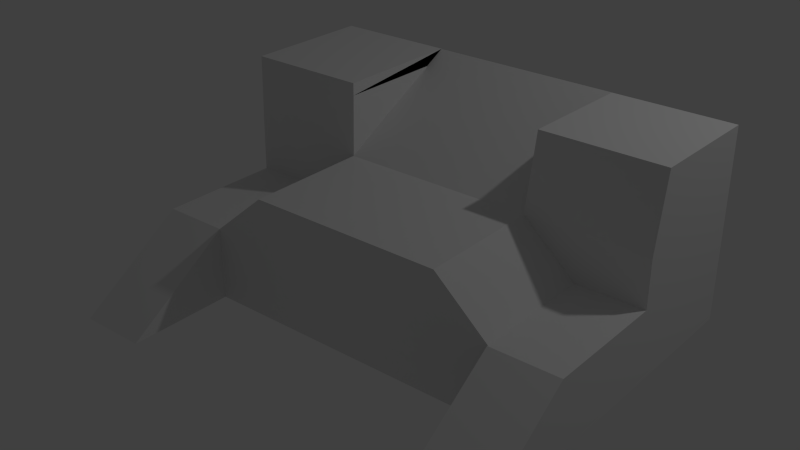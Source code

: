 # Source: satirwell.blend  (saved by Blender 2.70.0; exported with 4.5.12 LTS)
import bpy
from mathutils import Matrix  # noqa: F401  (used for matrix-valued properties, if any)

bpy.ops.wm.read_factory_settings(use_empty=True)
scene = bpy.context.scene
scene.name = 'Scene'

# ---- collections
col_collection_1 = bpy.data.collections.new('Collection 1'); scene.collection.children.link(col_collection_1)

# ---- materials (node trees are filled in below, after node groups)
mat_material = bpy.data.materials.new('Material')
mat_material.alpha_threshold = 0.0
mat_material.use_transparent_shadow = False
mat_material.roughness = 0.5
mat_material.line_color = (0.0, 0.0, 0.0, 1.0)

# ---- material node trees

# ---- world
world_world = bpy.data.worlds.new('World'); scene.world = world_world
world_world.color = (0.05088, 0.05088, 0.05088)
world_world.use_sun_shadow = False
world_world.sun_shadow_jitter_overblur = 0.0
world_world.cycles.sampling_method = 'MANUAL'
world_world.cycles.sample_map_resolution = 256

# ---- cameras
cam_camera = bpy.data.cameras.new('Camera')
cam_camera.clip_end = 100.0
cam_camera.lens = 35.0
cam_camera.sensor_width = 32.0
cam_camera.sensor_height = 18.0
cam_camera.ortho_scale = 7.314
cam_camera.dof.focus_distance = 0.0
cam_camera.dof.aperture_fstop = 128.0

# ---- lights
light_lamp = bpy.data.lights.new('Lamp', 'POINT')
light_lamp.transmission_factor = 0.0
light_lamp.cutoff_distance = 30.0
light_lamp.energy = 100.0
light_lamp.shadow_buffer_clip_start = 1.001
light_lamp.shadow_soft_size = 0.1
light_lamp.shadow_maximum_resolution = 0.006
light_lamp.use_absolute_resolution = True
light_lamp.cycles.use_multiple_importance_sampling = False

# ---- meshes
me_cube = bpy.data.meshes.new('Cube')
me_cube.from_pydata([(2.261, -0.1209, -1.0), (-1.0, -0.1209, -1.0), (-0.647, -3.164, -0.9991), (0.6305, -0.1209, -1.0), (2.261, -0.1209, 0.0), (-1.0, -0.1209, 0.0), (1.44, -0.117, 0.6163), (1.44, -0.1209, 0.6015), (2.261, -1.241, -1.0), (-1.0, -1.241, -1.0), (1.44, -1.241, -1.0), (2.261, -1.241, -0.3965), (-1.0, -1.241, -0.3965), (1.716, -1.241, -0.3965), (-0.1848, -1.241, -1.0), (-0.4839, -1.241, -0.3965), (-0.1848, -0.1198, 0.5008), (-0.1848, -0.1209, 0.6015), (-1.0, -3.164, -0.9991), (-0.6459, -2.881, -1.0), (2.261, -1.127, 0.6177), (2.261, -1.241, 3.839e-05), (-0.6459, -2.274, -1.0), (1.44, -1.241, 3.839e-05), (1.446, -1.127, 0.6177), (-0.6468, -2.274, -0.5), (-1.0, -1.235, 0.002567), (-1.0, -1.224, 0.5026), (-0.1848, -1.235, 0.002567), (-0.1848, -1.224, 0.5026), (1.888, -2.274, -1.0), (-1.0, -1.223, 0.6042), (-0.1848, -1.223, 0.6042), (2.261, -2.274, -1.0), (-1.0, -2.274, -1.0), (1.44, -2.274, -1.0), (2.261, -2.274, -0.3965), (-1.0, -2.274, -0.3965), (1.888, -2.274, -0.3965), (-0.1848, -2.274, -1.0), (-0.647, -2.274, -0.3965), (1.44, -2.274, -0.5), (-0.1848, -2.274, -0.5), (1.44, -1.241, 0.0002983), (-0.1848, -1.241, 0.0002983), (1.44, -2.274, 0.0002983), (-0.1848, -2.274, 0.0002983), (-1.0, -0.1208, 0.5008), (-1.0, -0.1206, 0.6029), (2.261, -0.1207, 0.6013), (-0.1848, -0.1188, 0.6029), (1.446, -0.1225, 0.6014), (-1.0, -2.881, -1.0), (1.888, -3.159, -1.0), (2.261, -3.159, -1.0), (2.261, -2.28, -0.3965), (1.888, -2.28, -0.3965), (-1.2, -0.1209, -1.0), (-1.2, -0.1209, -4.288e-08), (-1.2, -1.241, -1.0), (-1.2, -1.241, -0.3965), (-1.2, -1.241, -0.5), (-1.2, -3.164, -0.9991), (-1.2, -1.235, 0.002567), (-1.2, -1.224, 0.5026), (-1.2, -1.223, 0.6042), (-1.2, -2.274, -1.0), (-1.2, -2.274, -0.3965), (-1.2, -2.274, -0.5), (-1.2, -0.1208, 0.5008), (-1.2, -0.1206, 0.6029), (-1.2, -2.881, -1.0), (-0.6494, -1.241, -0.3965), (-0.6494, -2.274, -0.3965), (-0.1848, -1.241, 0.0002983), (-0.1848, -2.274, 0.0002983), (2.461, -0.1209, -1.0), (2.461, -0.1209, 8.502e-08), (2.461, -1.241, -1.0), (2.461, -1.241, -0.3965), (2.461, -1.127, 0.6177), (2.461, -1.241, 3.847e-05), (2.461, -2.274, -1.0), (2.461, -2.274, -0.3965), (2.461, -0.1207, 0.6013), (2.461, -3.159, -1.0), (2.461, -2.28, -0.3965), (1.892, -1.241, -0.3965), (1.892, -2.274, -0.3965), (1.44, -1.241, 0.0002983), (1.44, -2.274, 0.0002983)], [(6, 7)], [(39, 42, 25, 22), (7, 17, 5, 12, 15, 13), (4, 7, 13, 11), (42, 40, 25), (15, 12, 37, 40), (11, 13, 38, 36), (31, 48, 70, 65), (49, 20, 80, 84), (3, 0, 8, 10), (1, 3, 10, 14, 9), (14, 10, 35, 39), (27, 31, 65, 64), (40, 38, 45, 46), (28, 17, 16, 29), (20, 24, 43, 21), (38, 30, 53, 56), (7, 4, 21, 23), (34, 22, 19, 52), (28, 29, 27, 26), (9, 34, 66, 59), (12, 26, 63, 60), (5, 17, 28, 26), (29, 16, 50, 32), (27, 29, 32, 31), (40, 37, 18, 2), (30, 38, 41, 35), (35, 41, 42, 39), (41, 38, 40, 42), (48, 47, 69, 70), (4, 49, 84, 77), (10, 8, 33, 30, 35), (9, 14, 39, 22, 34), (43, 44, 46, 45), (13, 43, 89, 87), (44, 15, 72, 74), (13, 15, 44, 43), (28, 44, 43, 23, 7, 17), (43, 13, 11, 21), (55, 54, 85, 86), (47, 5, 58, 69), (44, 28, 26, 12, 15), (36, 55, 86, 83), (50, 48, 31, 32), (7, 23, 24, 51), (49, 51, 24, 20), (54, 55, 56, 53), (36, 38, 56, 55), (54, 33, 82, 85), (30, 33, 54, 53), (52, 18, 62, 71), (2, 19, 22, 25, 40), (58, 57, 59, 61, 60), (60, 61, 68, 67), (69, 64, 65, 70), (58, 63, 64, 69), (61, 59, 66, 68), (60, 63, 58), (62, 67, 68, 66, 71), (26, 27, 64, 63), (34, 52, 71, 66), (37, 12, 60, 67), (1, 9, 59, 57), (5, 1, 57, 58), (18, 37, 67, 62), (72, 73, 75, 74), (40, 46, 75, 73), (46, 44, 74, 75), (15, 40, 73, 72), (76, 77, 79, 78), (78, 79, 83, 82), (81, 79, 77), (81, 77, 84, 80), (82, 83, 86, 85), (21, 11, 79, 81), (33, 8, 78, 82), (11, 36, 83, 79), (20, 21, 81, 80), (8, 0, 76, 78), (0, 4, 77, 76), (88, 87, 89, 90), (45, 38, 88, 90), (43, 45, 90, 89), (38, 13, 87, 88)])
_uv = me_cube.uv_layers.new(name='UVMap')
_uv.uv.foreach_set('vector', [-0.2429, -2.155, -0.5623, -2.173, -0.563, -2.704, -0.2436, -2.685, -3.347, -0.2922, -3.349, -2.158, -2.966, -3.072, -1.629, -3.087, -1.628, -2.494, -1.625, 0.03159, -2.961, 0.6718, -3.347, -0.2922, -1.625, 0.03159, -1.624, 0.6574, -0.5623, -2.173, -0.6292, -2.708, -0.563, -2.704, -1.628, -2.494, -1.629, -3.087, -0.6297, -3.113, -0.6292, -2.708, -1.624, 0.6574, -1.625, 0.03159, -0.6253, 0.2027, -0.6247, 0.6309, -2.286, -3.122, -3.351, -3.094, -3.352, -3.324, -2.286, -3.352, -3.345, 0.6501, -2.383, 0.6237, -2.382, 0.8533, -3.345, 0.8797, 4.145, -1.248, 4.145, 0.6249, 2.846, 0.6245, 2.846, -0.3183, 4.145, -3.121, 4.145, -1.248, 2.846, -0.3183, 2.846, -2.185, 2.846, -3.121, 2.846, -2.185, 2.846, -0.3183, 1.649, -0.3186, 1.649, -2.185, -2.22, -3.119, -2.286, -3.122, -2.286, -3.352, -2.22, -3.348, -0.6292, -2.708, -0.6253, 0.2027, -0.8795, -0.3257, -0.8819, -2.191, -1.99, 2.168, -1.295, 0.8894, -1.411, 0.8881, -1.411, 2.157, -2.383, 0.6237, -2.384, -0.3123, -1.879, -0.2992, -1.878, 0.6431, -1.293, 2.177, -0.5933, 2.177, -0.5933, 3.193, -1.293, 2.183, -0.3481, 0.887, 0.6169, 0.8966, 0.6169, 2.183, -0.3343, 2.183, 1.649, -3.122, 1.649, -2.715, 0.9455, -2.715, 0.9455, -3.122, -1.889, -2.165, -2.219, -2.183, -2.22, -3.119, -1.89, -3.101, 2.846, -3.121, 1.649, -3.122, 1.649, -3.352, 2.846, -3.351, -1.629, -3.087, -1.89, -3.101, -1.89, -3.33, -1.629, -3.316, -1.293, 0.8969, -0.3614, 0.887, -0.3481, 2.177, -1.293, 2.177, -1.411, 2.157, -1.411, 0.8881, -1.293, 0.887, -1.293, 2.156, -2.22, -3.119, -2.219, -2.183, -2.285, -2.186, -2.286, -3.122, -0.6292, -2.708, -0.6297, -3.113, 0.6164, -3.114, 0.6169, -2.709, -0.2397, 0.2242, -0.6253, 0.2027, -0.5598, -0.3077, -0.2404, -0.2896, -0.2404, -0.2896, -0.5598, -0.3077, -0.5623, -2.173, -0.2429, -2.155, -0.5598, -0.3077, -0.6253, 0.2027, -0.6292, -2.708, -0.5623, -2.173, -2.79, 2.729, -2.79, 2.611, -2.559, 2.611, -2.559, 2.729, -0.3481, 3.326, -0.3481, 4.017, -0.5799, 4.017, -0.5799, 3.326, 2.846, -0.3183, 2.846, 0.6245, 1.649, 0.6242, 1.649, 0.1954, 1.649, -0.3186, 2.846, -3.121, 2.846, -2.185, 1.649, -2.185, 1.649, -2.715, 1.649, -3.122, -1.879, -0.2992, -1.881, -2.165, -0.8819, -2.191, -0.8795, -0.3257, -3.352, 3.605, -2.892, 3.288, -2.892, 3.288, -3.352, 3.808, -2.892, 1.421, -3.352, 1.077, -3.352, 0.887, -2.892, 1.421, -3.352, 3.605, -3.352, 1.077, -2.892, 1.421, -2.892, 3.288, -1.889, -2.165, -1.881, -2.165, -1.879, -0.2992, -1.879, -0.2992, -3.347, -0.2922, -3.349, -2.158, -1.879, -0.2992, -1.625, 0.03159, -1.624, 0.6574, -1.878, 0.6431, -0.6193, 0.6307, 0.6166, 0.63, 0.6169, 0.8596, -0.619, 0.8604, -2.79, 2.611, -2.79, 2.036, -2.559, 2.036, -2.559, 2.611, -1.881, -2.165, -1.889, -2.165, -1.89, -3.101, -1.629, -3.087, -1.628, -2.494, -0.6247, 0.6309, -0.6193, 0.6307, -0.619, 0.8604, -0.6244, 0.8605, -3.352, -2.158, -3.351, -3.094, -2.286, -3.122, -2.285, -2.186, -1.99, 0.887, -1.99, 2.348, -2.559, 1.896, -1.991, 0.8888, -3.345, 0.6501, -3.345, -0.2859, -2.384, -0.3123, -2.383, 0.6237, 0.6166, 0.63, -0.6193, 0.6307, -0.6198, 0.2025, 0.616, 0.2015, -0.6247, 0.6309, -0.6253, 0.2027, -0.6198, 0.2025, -0.6193, 0.6307, 0.6233, 0.6239, 1.649, 0.6242, 1.649, 0.854, 0.6233, 0.8537, 1.649, 0.1954, 1.649, 0.6242, 0.6233, 0.6239, 0.6233, 0.1952, 0.9455, -3.122, 0.6169, -3.122, 0.6169, -3.352, 0.9455, -3.352, -1.411, 3.404, -1.596, 3.135, -1.99, 2.557, -1.51, 2.235, -1.411, 2.168, 3.193, 0.8549, 4.352, 0.8549, 4.352, 2.142, 3.772, 2.142, 3.652, 2.142, 3.652, 2.142, 3.772, 2.142, 3.772, 3.329, 3.652, 3.329, 2.612, 0.8548, 2.61, 2.122, 2.492, 2.121, 2.494, 0.8547, 3.193, 0.8549, 3.19, 2.135, 2.61, 2.122, 2.612, 0.8548, 3.772, 2.142, 4.352, 2.142, 4.352, 3.329, 3.772, 3.329, 3.652, 2.142, 3.19, 2.135, 3.193, 0.8549, 4.351, 4.352, 3.652, 3.329, 3.772, 3.329, 4.352, 3.329, 4.352, 4.026, -1.89, -3.101, -2.22, -3.119, -2.22, -3.348, -1.89, -3.33, 1.649, -3.122, 0.9455, -3.122, 0.9455, -3.352, 1.649, -3.352, -0.6297, -3.113, -1.629, -3.087, -1.629, -3.316, -0.63, -3.343, 4.145, -3.121, 2.846, -3.121, 2.846, -3.351, 4.145, -3.351, -2.79, 2.036, -2.79, 0.887, -2.559, 0.887, -2.559, 2.036, 0.6164, -3.114, -0.6297, -3.113, -0.63, -3.343, 0.6161, -3.344, -0.3481, 3.371, -0.3481, 2.184, 0.113, 2.183, 0.113, 3.37, -0.6292, -2.708, -0.8819, -2.191, -0.8819, -2.191, -0.6292, -2.711, -3.352, -3.352, -3.352, -3.352, -3.352, -3.352, -3.352, -3.352, -2.559, 3.535, -2.37, 2.348, -2.367, 2.348, -2.367, 3.534, 2.492, 4.345, 1.333, 4.345, 1.793, 3.058, 2.492, 3.058, 2.492, 3.058, 1.793, 3.058, 1.793, 1.871, 2.492, 1.871, 1.333, 3.059, 1.793, 3.058, 1.333, 4.345, 1.333, 3.059, 1.333, 4.345, 0.6359, 4.345, 0.6169, 3.19, 2.492, 1.871, 1.793, 1.871, 1.793, 1.865, 2.492, 0.8547, -1.878, 0.6431, -1.624, 0.6574, -1.624, 0.887, -1.877, 0.8727, 1.649, 0.6242, 2.846, 0.6245, 2.846, 0.8543, 1.649, 0.854, -1.624, 0.6574, -0.6247, 0.6309, -0.6244, 0.8605, -1.624, 0.887, -2.383, 0.6237, -1.878, 0.6431, -1.877, 0.8727, -2.382, 0.8533, 2.846, 0.6245, 4.145, 0.6249, 4.145, 0.8547, 2.846, 0.8543, -0.3481, 2.177, -0.3481, 3.326, -0.5799, 3.326, -0.5799, 2.177, 0.5731, 2.184, 0.5731, 3.371, 0.113, 3.37, 0.113, 2.183, -0.8795, -0.3257, -0.6253, 0.2027, -0.6253, 0.2078, -0.8795, -0.3257, -3.352, -3.352, -3.352, -3.352, -3.352, -3.352, -3.352, -3.352, -1.996, 3.534, -2.195, 2.348, -1.99, 2.348, -1.991, 3.534])
_ca = me_cube.color_attributes.new('Col', 'BYTE_COLOR', 'CORNER')
_ca.data.foreach_set('color', [1.0, 1.0, 1.0, 1.0, 1.0, 1.0, 1.0, 1.0, 1.0, 1.0, 1.0, 1.0, 1.0, 1.0, 1.0, 1.0, 1.0, 1.0, 1.0, 1.0, 1.0, 1.0, 1.0, 1.0, 1.0, 1.0, 1.0, 1.0, 1.0, 1.0, 1.0, 1.0, 1.0, 1.0, 1.0, 1.0, 1.0, 1.0, 1.0, 1.0, 1.0, 1.0, 1.0, 1.0, 1.0, 1.0, 1.0, 1.0, 1.0, 1.0, 1.0, 1.0, 1.0, 1.0, 1.0, 1.0, 1.0, 1.0, 1.0, 1.0, 1.0, 1.0, 1.0, 1.0, 1.0, 1.0, 1.0, 1.0, 1.0, 1.0, 1.0, 1.0, 1.0, 1.0, 1.0, 1.0, 1.0, 1.0, 1.0, 1.0, 1.0, 1.0, 1.0, 1.0, 1.0, 1.0, 1.0, 1.0, 1.0, 1.0, 1.0, 1.0, 1.0, 1.0, 1.0, 1.0, 1.0, 1.0, 1.0, 1.0, 1.0, 1.0, 1.0, 1.0, 1.0, 1.0, 1.0, 1.0, 1.0, 1.0, 1.0, 1.0, 1.0, 1.0, 1.0, 1.0, 1.0, 1.0, 1.0, 1.0, 1.0, 1.0, 1.0, 1.0, 1.0, 1.0, 1.0, 1.0, 1.0, 1.0, 1.0, 1.0, 1.0, 1.0, 1.0, 1.0, 1.0, 1.0, 1.0, 1.0, 1.0, 1.0, 1.0, 1.0, 1.0, 1.0, 1.0, 1.0, 1.0, 1.0, 1.0, 1.0, 1.0, 1.0, 1.0, 1.0, 1.0, 1.0, 1.0, 1.0, 1.0, 1.0, 1.0, 1.0, 1.0, 1.0, 1.0, 1.0, 1.0, 1.0, 1.0, 1.0, 1.0, 1.0, 1.0, 1.0, 1.0, 1.0, 1.0, 1.0, 1.0, 1.0, 1.0, 1.0, 1.0, 1.0, 1.0, 1.0, 1.0, 1.0, 1.0, 1.0, 1.0, 1.0, 1.0, 1.0, 1.0, 1.0, 1.0, 1.0, 1.0, 1.0, 1.0, 1.0, 1.0, 1.0, 1.0, 1.0, 1.0, 1.0, 1.0, 1.0, 1.0, 1.0, 1.0, 1.0, 1.0, 1.0, 1.0, 1.0, 1.0, 1.0, 1.0, 1.0, 0.9911, 0.9911, 0.9911, 0.9961, 1.0, 1.0, 1.0, 1.0, 1.0, 1.0, 1.0, 1.0, 1.0, 1.0, 1.0, 1.0, 1.0, 1.0, 1.0, 1.0, 1.0, 1.0, 1.0, 1.0, 1.0, 1.0, 1.0, 1.0, 1.0, 1.0, 1.0, 1.0, 1.0, 1.0, 1.0, 1.0, 1.0, 1.0, 1.0, 1.0, 1.0, 1.0, 1.0, 1.0, 1.0, 1.0, 1.0, 1.0, 1.0, 1.0, 1.0, 1.0, 1.0, 1.0, 1.0, 1.0, 1.0, 1.0, 1.0, 1.0, 1.0, 1.0, 1.0, 1.0, 1.0, 1.0, 1.0, 1.0, 1.0, 1.0, 1.0, 1.0, 1.0, 1.0, 1.0, 1.0, 1.0, 1.0, 1.0, 1.0, 1.0, 1.0, 1.0, 1.0, 1.0, 1.0, 1.0, 1.0, 1.0, 1.0, 1.0, 1.0, 1.0, 1.0, 1.0, 1.0, 1.0, 1.0, 1.0, 1.0, 1.0, 1.0, 1.0, 1.0, 1.0, 1.0, 1.0, 1.0, 1.0, 1.0, 1.0, 1.0, 1.0, 1.0, 1.0, 1.0, 1.0, 1.0, 1.0, 1.0, 1.0, 1.0, 1.0, 1.0, 1.0, 1.0, 1.0, 1.0, 1.0, 1.0, 1.0, 1.0, 1.0, 1.0, 1.0, 1.0, 1.0, 1.0, 1.0, 1.0, 0.9911, 0.9911, 0.9911, 0.9961, 1.0, 1.0, 1.0, 1.0, 1.0, 1.0, 1.0, 1.0, 1.0, 1.0, 1.0, 1.0, 1.0, 1.0, 1.0, 1.0, 1.0, 1.0, 1.0, 1.0, 1.0, 1.0, 1.0, 1.0, 1.0, 1.0, 1.0, 1.0, 1.0, 1.0, 1.0, 1.0, 1.0, 1.0, 1.0, 1.0, 1.0, 1.0, 1.0, 1.0, 1.0, 1.0, 1.0, 1.0, 1.0, 1.0, 1.0, 1.0, 1.0, 1.0, 1.0, 1.0, 1.0, 1.0, 1.0, 1.0, 1.0, 1.0, 1.0, 1.0, 1.0, 1.0, 1.0, 1.0, 1.0, 1.0, 1.0, 1.0, 1.0, 1.0, 1.0, 1.0, 1.0, 1.0, 1.0, 1.0, 1.0, 1.0, 1.0, 1.0, 1.0, 1.0, 1.0, 1.0, 1.0, 1.0, 1.0, 1.0, 1.0, 1.0, 1.0, 1.0, 1.0, 1.0, 1.0, 1.0, 1.0, 1.0, 1.0, 1.0, 1.0, 1.0, 1.0, 1.0, 1.0, 1.0, 1.0, 1.0, 1.0, 1.0, 1.0, 1.0, 1.0, 1.0, 1.0, 1.0, 1.0, 1.0, 1.0, 1.0, 1.0, 1.0, 1.0, 1.0, 1.0, 1.0, 1.0, 1.0, 1.0, 1.0, 1.0, 1.0, 1.0, 1.0, 1.0, 1.0, 1.0, 1.0, 1.0, 1.0, 1.0, 1.0, 1.0, 1.0, 1.0, 1.0, 1.0, 1.0, 1.0, 1.0, 1.0, 1.0, 1.0, 1.0, 1.0, 1.0, 1.0, 1.0, 1.0, 1.0, 1.0, 1.0, 1.0, 1.0, 1.0, 1.0, 1.0, 1.0, 1.0, 1.0, 1.0, 1.0, 1.0, 1.0, 1.0, 1.0, 1.0, 1.0, 1.0, 1.0, 1.0, 1.0, 1.0, 1.0, 1.0, 1.0, 1.0, 1.0, 1.0, 1.0, 1.0, 1.0, 1.0, 1.0, 1.0, 1.0, 1.0, 1.0, 1.0, 1.0, 1.0, 1.0, 1.0, 1.0, 1.0, 1.0, 1.0, 1.0, 1.0, 1.0, 1.0, 1.0, 1.0, 1.0, 1.0, 1.0, 1.0, 1.0, 1.0, 1.0, 1.0, 1.0, 1.0, 1.0, 1.0, 1.0, 1.0, 1.0, 1.0, 1.0, 1.0, 1.0, 1.0, 1.0, 1.0, 1.0, 1.0, 1.0, 1.0, 1.0, 1.0, 1.0, 1.0, 1.0, 1.0, 1.0, 1.0, 1.0, 1.0, 1.0, 1.0, 1.0, 1.0, 1.0, 1.0, 1.0, 1.0, 1.0, 1.0, 1.0, 1.0, 1.0, 1.0, 1.0, 1.0, 1.0, 1.0, 1.0, 1.0, 1.0, 1.0, 1.0, 1.0, 1.0, 1.0, 1.0, 1.0, 1.0, 1.0, 1.0, 1.0, 1.0, 1.0, 1.0, 1.0, 1.0, 1.0, 1.0, 1.0, 1.0, 1.0, 1.0, 1.0, 1.0, 1.0, 1.0, 1.0, 1.0, 1.0, 1.0, 1.0, 1.0, 1.0, 1.0, 1.0, 1.0, 1.0, 1.0, 1.0, 1.0, 1.0, 1.0, 1.0, 1.0, 1.0, 1.0, 1.0, 1.0, 1.0, 1.0, 1.0, 1.0, 1.0, 1.0, 1.0, 1.0, 1.0, 1.0, 1.0, 1.0, 1.0, 1.0, 1.0, 1.0, 1.0, 1.0, 1.0, 1.0, 1.0, 1.0, 1.0, 1.0, 1.0, 1.0, 1.0, 1.0, 1.0, 1.0, 1.0, 1.0, 1.0, 1.0, 1.0, 1.0, 1.0, 1.0, 1.0, 1.0, 1.0, 1.0, 1.0, 1.0, 1.0, 1.0, 1.0, 1.0, 1.0, 1.0, 1.0, 1.0, 1.0, 1.0, 1.0, 1.0, 1.0, 1.0, 1.0, 1.0, 1.0, 1.0, 1.0, 1.0, 1.0, 1.0, 1.0, 1.0, 1.0, 1.0, 1.0, 1.0, 1.0, 1.0, 1.0, 1.0, 1.0, 1.0, 1.0, 1.0, 1.0, 1.0, 1.0, 1.0, 1.0, 1.0, 1.0, 1.0, 1.0, 1.0, 1.0, 1.0, 1.0, 1.0, 1.0, 1.0, 1.0, 1.0, 1.0, 1.0, 1.0, 1.0, 1.0, 1.0, 1.0, 1.0, 1.0, 1.0, 1.0, 1.0, 1.0, 1.0, 1.0, 1.0, 1.0, 1.0, 1.0, 1.0, 1.0, 1.0, 1.0, 1.0, 1.0, 1.0, 1.0, 1.0, 1.0, 1.0, 1.0, 1.0, 1.0, 1.0, 1.0, 1.0, 1.0, 1.0, 1.0, 1.0, 1.0, 1.0, 1.0, 1.0, 1.0, 1.0, 1.0, 1.0, 1.0, 1.0, 1.0, 1.0, 1.0, 1.0, 1.0, 1.0, 1.0, 1.0, 1.0, 1.0, 1.0, 1.0, 1.0, 1.0, 1.0, 1.0, 1.0, 1.0, 1.0, 1.0, 1.0, 1.0, 1.0, 1.0, 1.0, 1.0, 1.0, 1.0, 1.0, 1.0, 1.0, 1.0, 1.0, 1.0, 1.0, 1.0, 1.0, 1.0, 1.0, 1.0, 1.0, 1.0, 1.0, 1.0, 1.0, 1.0, 1.0, 1.0, 1.0, 1.0, 1.0, 1.0, 1.0, 1.0, 1.0, 1.0, 1.0, 1.0, 1.0, 1.0, 1.0, 1.0, 1.0, 1.0, 1.0, 1.0, 1.0, 1.0, 1.0, 1.0, 1.0, 1.0, 1.0, 1.0, 1.0, 1.0, 1.0, 1.0, 1.0, 1.0, 1.0, 1.0, 1.0, 1.0, 1.0, 1.0, 1.0, 1.0, 1.0, 1.0, 1.0, 1.0, 1.0, 1.0, 1.0, 1.0, 1.0, 1.0, 1.0, 1.0, 1.0, 1.0, 1.0, 1.0, 1.0, 1.0, 1.0, 1.0, 1.0, 1.0, 1.0, 1.0, 1.0, 1.0, 1.0, 1.0, 1.0, 1.0, 1.0, 1.0, 1.0, 1.0, 1.0, 1.0, 1.0, 1.0, 1.0, 1.0, 1.0, 1.0, 1.0, 1.0, 1.0, 1.0, 1.0, 1.0, 1.0, 1.0, 1.0, 1.0, 1.0, 1.0, 1.0, 1.0, 1.0, 1.0, 1.0, 1.0, 1.0, 1.0, 1.0, 1.0, 1.0, 1.0, 1.0, 1.0, 1.0, 1.0, 1.0, 1.0, 1.0, 1.0, 1.0, 1.0, 1.0, 1.0, 1.0, 1.0, 1.0, 1.0, 1.0, 1.0, 1.0, 1.0, 1.0, 1.0, 1.0, 1.0, 1.0, 1.0, 1.0, 1.0, 1.0, 1.0, 1.0, 1.0, 1.0, 1.0, 1.0, 1.0, 1.0, 1.0, 1.0, 1.0, 1.0, 1.0, 1.0, 1.0, 1.0, 1.0, 1.0, 1.0, 1.0, 1.0, 1.0, 1.0, 1.0, 1.0, 1.0, 1.0, 1.0, 1.0, 1.0, 1.0, 1.0, 1.0, 1.0, 1.0, 1.0, 1.0, 1.0, 1.0, 1.0, 1.0, 1.0, 1.0, 1.0, 1.0, 1.0, 1.0, 1.0, 1.0, 1.0, 1.0, 1.0, 1.0, 1.0, 1.0, 1.0, 1.0, 1.0, 1.0, 1.0, 1.0, 1.0, 1.0, 1.0, 1.0, 1.0, 1.0, 1.0, 1.0, 1.0, 1.0, 1.0, 1.0, 1.0, 1.0, 1.0, 1.0, 1.0, 1.0, 1.0, 1.0, 1.0, 1.0, 1.0, 1.0, 1.0, 1.0, 1.0, 1.0, 1.0, 1.0, 1.0, 1.0, 1.0, 1.0, 1.0, 1.0, 1.0, 1.0, 1.0, 1.0, 1.0, 1.0, 1.0, 1.0, 1.0, 1.0, 1.0, 1.0, 1.0, 1.0, 1.0, 1.0, 1.0, 1.0, 1.0, 1.0, 1.0, 1.0, 1.0, 1.0, 1.0, 1.0, 1.0, 1.0, 1.0, 1.0, 1.0, 1.0, 1.0, 1.0, 1.0, 1.0, 1.0, 1.0, 1.0, 1.0, 1.0, 1.0, 1.0, 1.0, 1.0, 1.0, 1.0, 1.0, 1.0, 1.0, 1.0, 1.0, 1.0, 1.0, 1.0, 1.0, 1.0, 1.0, 1.0, 1.0, 1.0, 1.0, 1.0, 1.0, 1.0, 1.0, 1.0, 1.0, 1.0, 1.0, 1.0, 1.0, 1.0, 1.0, 1.0, 1.0, 1.0, 1.0, 1.0, 1.0, 1.0, 1.0, 1.0, 1.0, 1.0, 1.0, 1.0, 1.0, 1.0, 1.0, 1.0, 1.0, 1.0, 1.0, 1.0, 1.0, 1.0, 1.0, 1.0, 1.0, 1.0, 1.0, 1.0, 1.0, 1.0, 1.0, 1.0, 1.0, 1.0, 1.0, 1.0, 1.0, 1.0, 1.0, 1.0, 1.0, 1.0, 1.0, 1.0, 1.0, 1.0, 1.0, 1.0, 1.0, 1.0, 1.0, 1.0, 1.0, 1.0, 1.0, 1.0, 1.0, 1.0, 1.0, 1.0, 1.0, 1.0, 1.0, 1.0, 1.0, 1.0, 1.0, 1.0, 1.0, 1.0, 1.0, 1.0, 1.0, 1.0, 1.0, 1.0, 1.0, 1.0, 1.0, 1.0, 1.0, 1.0, 1.0, 1.0, 1.0, 1.0, 1.0, 1.0, 1.0, 1.0, 1.0, 1.0, 1.0, 1.0, 1.0, 1.0, 1.0, 1.0, 1.0, 1.0, 1.0, 1.0, 1.0, 1.0, 1.0, 1.0, 1.0, 1.0, 1.0, 1.0, 1.0, 1.0, 1.0, 1.0, 1.0, 1.0, 1.0, 1.0, 1.0, 1.0, 1.0, 1.0, 1.0, 1.0, 1.0, 1.0, 1.0, 1.0, 1.0, 1.0, 1.0, 1.0, 1.0, 1.0, 1.0, 1.0, 1.0, 1.0, 1.0, 1.0, 1.0, 1.0, 1.0, 1.0, 1.0, 1.0, 1.0, 1.0, 1.0, 1.0, 1.0, 1.0, 1.0, 1.0, 1.0, 1.0, 1.0, 1.0, 1.0, 1.0, 1.0, 1.0, 1.0, 1.0, 1.0, 1.0, 1.0, 1.0, 1.0, 1.0, 1.0])
me_cube.materials.append(mat_material)
me_cube.use_remesh_preserve_volume = False
me_cube.use_remesh_preserve_attributes = False
me_cube.use_mirror_vertex_groups = False
me_cube.update()

# ---- objects
ob_cube = bpy.data.objects.new('Cube', me_cube)
ob_lamp = bpy.data.objects.new('Lamp', light_lamp)
ob_camera = bpy.data.objects.new('Camera', cam_camera)

# ---- transforms, parenting, visibility, modifiers, constraints
ob_cube.location = (0.0, 0.0, 1.15)
ob_cube.lock_rotations_4d = False
ob_cube.empty_display_type = 'ARROWS'
ob_cube.lineart.crease_threshold = 0.0
ob_lamp.location = (4.076, 1.005, 5.904)
ob_lamp.rotation_euler = (0.6503, 0.05522, 1.866)
ob_lamp.lock_rotations_4d = False
ob_lamp.empty_display_type = 'ARROWS'
ob_lamp.color = (0.0, 0.0, 0.0, 0.0)
ob_lamp.lineart.crease_threshold = 0.0
ob_camera.location = (7.481, -6.508, 5.344)
ob_camera.rotation_euler = (1.109, 0.01082, 0.8149)
ob_camera.lock_rotations_4d = False
ob_camera.empty_display_type = 'ARROWS'
ob_camera.color = (0.0, 0.0, 0.0, 0.0)
ob_camera.display_type = 'WIRE'
ob_camera.lineart.crease_threshold = 0.0

# ---- collection membership
col_collection_1.objects.link(ob_cube)
col_collection_1.objects.link(ob_lamp)
col_collection_1.objects.link(ob_camera)

# ---- scene / render settings (as saved in the file)
scene.camera = ob_cube
scene.frame_start = 1; scene.frame_end = 250; scene.frame_set(1)
scene.render.engine = 'BLENDER_EEVEE_NEXT'
scene.render.resolution_percentage = 50
scene.render.dither_intensity = 0.0
scene.cycles.use_denoising = False
scene.cycles.samples = 10
scene.cycles.sampling_pattern = 'TABULATED_SOBOL'
scene.cycles.light_sampling_threshold = 0.0
scene.cycles.use_adaptive_sampling = False
scene.cycles.use_light_tree = False
scene.cycles.blur_glossy = 0.0
scene.cycles.volume_bounces = 1
scene.cycles.pixel_filter_type = 'GAUSSIAN'
scene.cycles.sample_clamp_indirect = 0.0
scene.view_settings.view_transform = 'Standard'
bpy.context.view_layer.update()

# ---- added for rendering (the .blend has no active camera): camera
cam_auto = bpy.data.cameras.new('AutoCamera')
cam_auto.lens = 50.0
cam_auto.sensor_width = 36.0
cam_auto.clip_end = 1000.0
ob_auto_camera = bpy.data.objects.new('AutoCamera', cam_auto)
scene.collection.objects.link(ob_auto_camera)
ob_auto_camera.location = (5.2848, -7.22591, 4.68226)
ob_auto_camera.rotation_euler = (1.09748, -7.21219e-08, 0.694738)
scene.camera = ob_auto_camera
bpy.context.view_layer.update()
